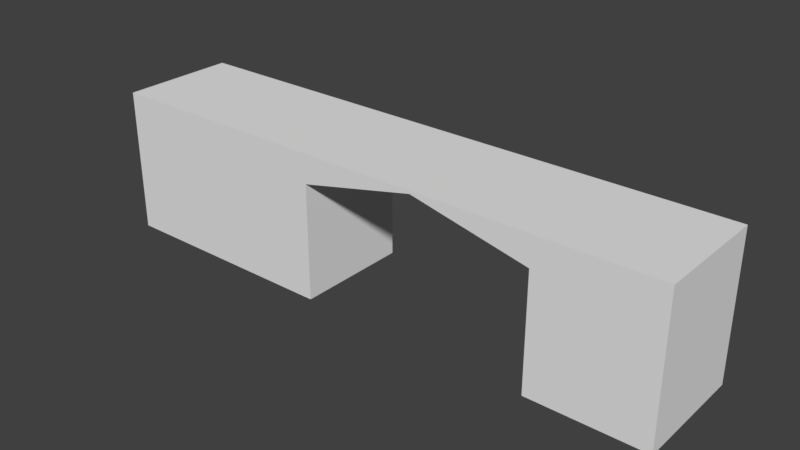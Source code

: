 # Source: HallWallTunnelLeft_2x10x2.5.blend  (saved by Blender 2.79.0; exported with 4.5.12 LTS)
import bpy
from mathutils import Matrix  # noqa: F401  (used for matrix-valued properties, if any)

bpy.ops.wm.read_factory_settings(use_empty=True)
scene = bpy.context.scene
scene.name = 'Scene'

# ---- collections
col_collection_1 = bpy.data.collections.new('Collection 1'); scene.collection.children.link(col_collection_1)

# ---- materials (node trees are filled in below, after node groups)
mat_wall = bpy.data.materials.new('Wall')
mat_wall.alpha_threshold = 0.0
mat_wall.use_transparent_shadow = False
mat_wall.roughness = 0.5
mat_wall.specular_intensity = 0.0
mat_wall.line_color = (0.0, 0.0, 0.0, 1.0)
mat_wallwhite = bpy.data.materials.new('WallWhite')
mat_wallwhite.alpha_threshold = 0.0
mat_wallwhite.use_transparent_shadow = False
mat_wallwhite.roughness = 0.5
mat_wallwhite.specular_intensity = 0.0

# ---- material node trees

# ---- world
world_world = bpy.data.worlds.new('World'); scene.world = world_world
world_world.color = (0.05088, 0.05088, 0.05088)
world_world.use_sun_shadow = False
world_world.sun_shadow_jitter_overblur = 0.0
world_world.cycles.sampling_method = 'MANUAL'

# ---- meshes
me_hallwalltunnelleft_2x10x2_5 = bpy.data.meshes.new('HallWallTunnelLeft_2x10x2.5')
me_hallwalltunnelleft_2x10x2_5.from_pydata([(10.0, 8.742e-08, 2.0), (-3.258e-07, 8.742e-08, 2.0), (0.0, 0.0, 0.0), (10.0, 3.995e-14, 9.14e-07), (10.0, 2.5, 2.0), (-8.027e-07, 2.5, 2.0), (2.384e-07, 2.5, -3.477e-07), (10.0, 2.5, 5.066e-07), (4.0, 8.742e-08, 2.0), (4.0, 1.175e-14, 2.687e-07), (4.0, 2.5, 2.0), (4.0, 2.5, -9.071e-08), (8.0, 3.109e-14, 7.113e-07), (8.0, 2.5, 3.184e-07), (8.0, 8.742e-08, 2.0), (8.0, 2.5, 2.0), (10.0, 2.0, 2.0), (-8.027e-07, 2.0, 2.0), (1.192e-07, 2.0, -2.768e-07), (10.0, 2.0, 5.899e-07), (4.0, 2.0, -1.736e-08), (4.0, 2.0, 2.0), (8.0, 2.0, 2.0), (8.0, 2.0, 3.987e-07), (6.0, 2.5, 2.0), (6.0, 2.5, 1.233e-07), (6.0, 2.45, 1.807e-07), (6.0, 2.45, 2.0)], [], [(8, 1, 2, 9), (10, 11, 6, 5), (21, 10, 5, 17), (17, 5, 6, 18), (23, 13, 7, 19), (16, 0, 3, 19), (18, 6, 11, 20), (27, 24, 10, 21), (24, 25, 11, 10), (0, 14, 12, 3), (4, 7, 13, 15), (16, 4, 15, 22), (26, 25, 13, 23), (26, 23, 22, 27), (0, 16, 22, 14), (2, 18, 20, 9), (4, 16, 19, 7), (12, 23, 19, 3), (1, 17, 18, 2), (8, 21, 17, 1), (27, 21, 20, 26), (9, 20, 21, 8), (20, 11, 25, 26), (14, 22, 23, 12), (15, 13, 25, 24), (22, 15, 24, 27)])
me_hallwalltunnelleft_2x10x2_5.polygons.foreach_set('material_index', [1, 1, 1, 0, 1, 1, 1, 1, 1, 1, 1, 1, 1, 1, 1, 1, 1, 1, 1, 1, 1, 0, 1, 0, 1, 1])
_uv = me_hallwalltunnelleft_2x10x2_5.uv_layers.new(name='UVMap')
_uv.uv.foreach_set('vector', [0.9372, 0.5658, 0.2206, 0.5658, 0.2206, 0.1437, 0.9372, 0.1437, 0.6673, 0.3569, 0.6673, 0.1832, 0.9621, 0.1832, 0.9621, 0.3569, 0.4117, 0.4061, 0.4117, 0.4545, 0.02468, 0.4545, 0.02468, 0.4061, 0.0, 0.0, 0.0, 0.0, 0.0, 0.0, 0.0, 0.0, 0.2128, 0.3427, 0.2128, 0.3912, 0.01894, 0.3912, 0.01894, 0.3427, 0.1883, 0.3569, 0.0409, 0.3569, 0.0409, 0.1832, 0.1883, 0.1832, 0.9884, 0.3427, 0.9884, 0.3912, 0.6006, 0.3912, 0.6006, 0.3427, 0.6051, 0.4497, 0.6051, 0.4545, 0.4117, 0.4545, 0.4117, 0.4061, 0.5199, 0.3569, 0.5199, 0.1832, 0.6673, 0.1832, 0.6673, 0.3569, 0.9372, 0.9881, 0.5789, 0.9881, 0.5789, 0.566, 0.9372, 0.566, 0.2251, 0.3569, 0.2251, 0.1832, 0.3725, 0.1832, 0.3725, 0.3569, 0.9921, 0.4061, 0.9921, 0.4545, 0.7986, 0.4545, 0.7986, 0.4061, 0.4067, 0.3864, 0.4067, 0.3912, 0.2128, 0.3912, 0.2128, 0.3427, 0.91, 0.9877, -0.01114, 0.9877, -0.01114, 0.01229, 0.91, 0.01229, 0.9921, 0.2126, 0.9921, 0.4061, 0.7986, 0.4061, 0.7986, 0.2126, 0.9884, 0.1488, 0.9884, 0.3427, 0.6006, 0.3427, 0.6006, 0.1488, 0.2251, 0.3569, 0.1883, 0.3569, 0.1883, 0.1832, 0.2251, 0.1832, 0.2128, 0.1489, 0.2128, 0.3427, 0.01894, 0.3427, 0.01894, 0.1489, 0.0, 0.0, 0.0, 0.0, 0.0, 0.0, 0.0, 0.0, 0.4117, 0.2126, 0.4117, 0.4061, 0.02468, 0.4061, 0.02468, 0.2126, -0.01114, 0.01229, 0.91, 0.01229, 0.91, 0.9877, -0.01114, 0.9877, 0.9999, 0.0001001, 0.9999, 0.9999, 0.0001, 0.9999, 9.984e-05, 0.0001001, 0.6006, 0.3427, 0.6006, 0.3912, 0.4067, 0.3912, 0.4067, 0.3864, 0.9999, 9.998e-05, 0.9999, 0.9999, 9.998e-05, 0.9999, 0.0001001, 9.998e-05, 0.3725, 0.3569, 0.3725, 0.1832, 0.5199, 0.1832, 0.5199, 0.3569, 0.7986, 0.4061, 0.7986, 0.4545, 0.6051, 0.4545, 0.6051, 0.4497])
me_hallwalltunnelleft_2x10x2_5.materials.append(mat_wall)
me_hallwalltunnelleft_2x10x2_5.materials.append(mat_wallwhite)
me_hallwalltunnelleft_2x10x2_5.use_remesh_preserve_volume = False
me_hallwalltunnelleft_2x10x2_5.use_remesh_preserve_attributes = False
me_hallwalltunnelleft_2x10x2_5.use_mirror_vertex_groups = False
me_hallwalltunnelleft_2x10x2_5.update()

# ---- objects
ob_hallwalltunnelleft_2x10x2_5 = bpy.data.objects.new('HallWallTunnelLeft_2x10x2.5', me_hallwalltunnelleft_2x10x2_5)

# ---- transforms, parenting, visibility, modifiers, constraints
ob_hallwalltunnelleft_2x10x2_5.location = (0.0, 1.788e-07, 0.0)
ob_hallwalltunnelleft_2x10x2_5.rotation_euler = (1.571, 0.0, 0.0)
ob_hallwalltunnelleft_2x10x2_5.lock_rotations_4d = False
ob_hallwalltunnelleft_2x10x2_5.empty_display_type = 'ARROWS'
ob_hallwalltunnelleft_2x10x2_5.lineart.crease_threshold = 0.0

# ---- collection membership
col_collection_1.objects.link(ob_hallwalltunnelleft_2x10x2_5)

# ---- scene / render settings (as saved in the file)
scene.frame_start = 1; scene.frame_end = 250; scene.frame_set(79)
scene.render.engine = 'BLENDER_EEVEE_NEXT'
scene.render.resolution_percentage = 50
scene.render.dither_intensity = 0.0
scene.cycles.use_denoising = False
scene.cycles.samples = 128
scene.cycles.sampling_pattern = 'TABULATED_SOBOL'
scene.cycles.use_adaptive_sampling = False
scene.cycles.use_light_tree = False
scene.cycles.blur_glossy = 0.0
scene.cycles.sample_clamp_indirect = 0.0
scene.view_settings.view_transform = 'Standard'
bpy.context.view_layer.update()

# ---- added for rendering (the .blend has no active camera and no usable light): camera, sun
cam_auto = bpy.data.cameras.new('AutoCamera')
cam_auto.lens = 50.0
cam_auto.sensor_width = 36.0
cam_auto.clip_end = 1000.0
ob_auto_camera = bpy.data.objects.new('AutoCamera', cam_auto)
scene.collection.objects.link(ob_auto_camera)
ob_auto_camera.location = (14.7149, -12.6578, 9.02189)
ob_auto_camera.rotation_euler = (1.09748, -7.21219e-08, 0.694738)
scene.camera = ob_auto_camera
light_auto_sun = bpy.data.lights.new('AutoSun', 'SUN')
light_auto_sun.energy = 3.0
light_auto_sun.angle = 0.0523599
ob_auto_sun = bpy.data.objects.new('AutoSun', light_auto_sun)
scene.collection.objects.link(ob_auto_sun)
ob_auto_sun.rotation_euler = (0.872665, 0.174533, 0.523599)
bpy.context.view_layer.update()
